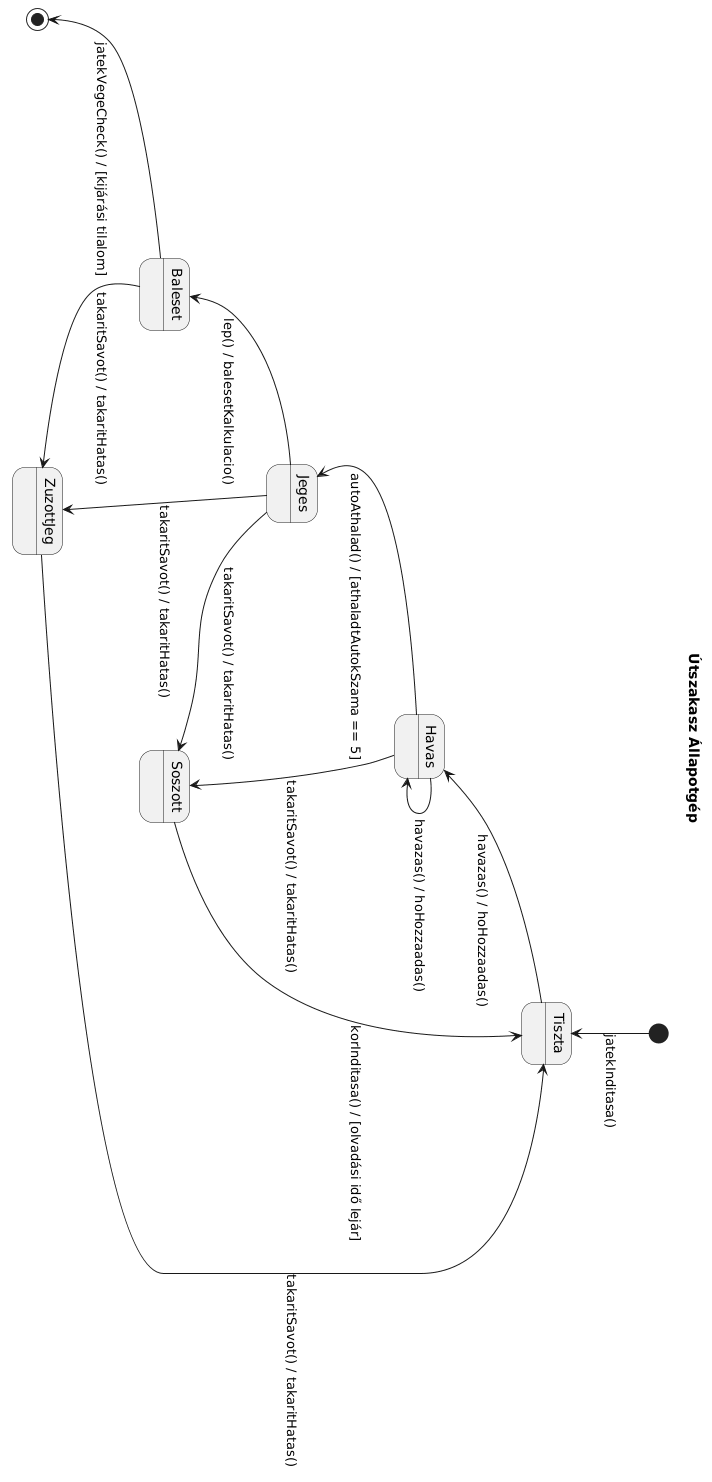

The diagram above was rendered by PlantUML. Its source (embedded in the PNG):
@startuml
skinparam monochrome true
skinparam shadowing false

title Útszakasz Állapotgép

state Tiszta : 
state Havas : 
state Jeges : 
state Baleset : 
state ZuzottJeg : 
state Soszott : 

[*] --> Tiszta : jatekInditasa()

Tiszta --> Havas : havazas() / hoHozzaadas()
Havas--> Havas : havazas() / hoHozzaadas()
Havas --> Jeges : autoAthalad() / [athaladtAutokSzama == 5]
Jeges --> Baleset : lep() / balesetKalkulacio()
Baleset --> ZuzottJeg : takaritSavot() / takaritHatas()

Havas --> Soszott : takaritSavot() / takaritHatas()
Jeges --> Soszott : takaritSavot() / takaritHatas()
Jeges --> ZuzottJeg : takaritSavot() / takaritHatas()
Soszott --> Tiszta : korInditasa() / [olvadási idő lejár]
ZuzottJeg --> Tiszta : takaritSavot() / takaritHatas()

Baleset --> [*] : jatekVegeCheck() / [kijárási tilalom]
@enduml